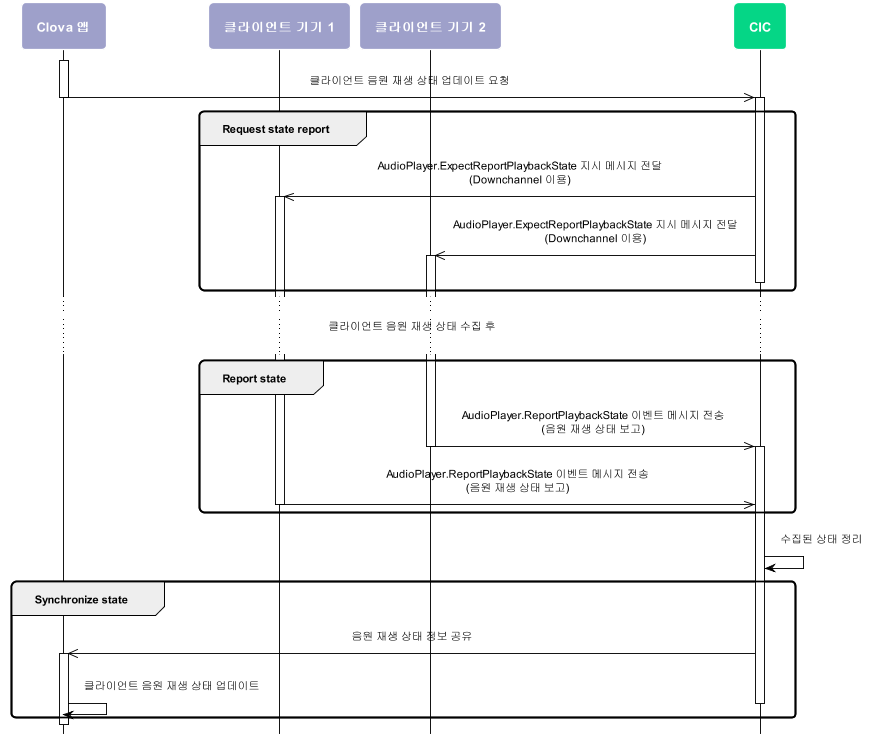

The diagram above was rendered by PlantUML. Its source (embedded in the PNG):
@startuml
scale max 880 width
skinparam sequenceMessageAlign center
skinparam shadowing false
skinparam roundcorner 10
skinparam padding 10
skinparam defaultFontSize 12
skinparam defaultFontName "Malgun Gothic", sans-serif

skinparam note {
  BackgroundColor #9EA0CA
  BorderColor #ffffff
  FontColor #ffffff
  FontSize 14
  FontStyle bold
}

skinparam sequence {
  ArrowColor #000000
  ActorBorderColor #000000
  ActorFontStyle Bolder


  LifeLineBorderColor #000000
  LifeLineBackgroundColor transparent
  ParticipantBorderColor transparent
  ParticipantFontSize 14
  ParticipantFontColor #ffffff
  ParticipantFontStyle bold

  BoxBorderColor #000000
  BoxFontColor #ffffff
    BoxFontSize 14
    BoxFontStyle bold
}
hide footbox

skinparam activity {
  BackgroundColor #9EA0CA
  BarColor #ffffff
  BorderColor #ffffff
  DiamondBackgroundColor #05D686
  DiamondBorderColor #ffffff
  DiamondFontColor #ffffff
  DiamondFontSize 14
  DiamondFontStyle bold
  FontColor #ffffff 
  FontSize 14
  FontStyle bold
}

participant "Clova 앱" as ca #9EA0CA
participant "클라이언트 기기 1" as cli1 #9EA0CA
participant "클라이언트 기기 2" as cli2 #9EA0CA
participant CIC as cic #05D686

activate ca
  ca ->> cic : 클라이언트 음원 재생 상태 업데이트 요청
deactivate ca

group Request state report

  activate cic

    cic ->> cli1 : AudioPlayer.ExpectReportPlaybackState 지시 메시지 전달\n(Downchannel 이용)
    activate cli1

    cic ->> cli2 : AudioPlayer.ExpectReportPlaybackState 지시 메시지 전달\n(Downchannel 이용)
    activate cli2

  deactivate cic

end

...클라이언트 음원 재생 상태 수집 후...

group Report state

    cli2 ->> cic : AudioPlayer.ReportPlaybackState 이벤트 메시지 전송\n(음원 재생 상태 보고)
    deactivate cli2
  activate cic

    cli1 ->> cic : AudioPlayer.ReportPlaybackState 이벤트 메시지 전송\n(음원 재생 상태 보고)
    deactivate cli1

end

    cic -> cic : 수집된 상태 정리

group Synchronize state

    cic ->> ca : 음원 재생 상태 정보 공유
    activate ca

    ca -> ca : 클라이언트 음원 재생 상태 업데이트

  deactivate cic

end

@enduml